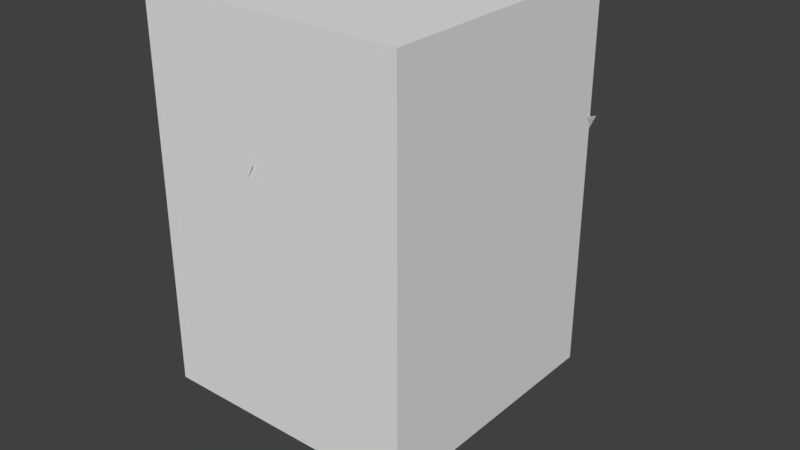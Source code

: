# Source: wz_vegetation_bush_small.blend  (saved by Blender 2.79.0; exported with 4.5.12 LTS)
import bpy
from mathutils import Matrix  # noqa: F401  (used for matrix-valued properties, if any)

bpy.ops.wm.read_factory_settings(use_empty=True)
scene = bpy.context.scene
scene.name = 'Scene'

# ---- collections
col_collection_1 = bpy.data.collections.new('Collection 1'); scene.collection.children.link(col_collection_1)

# ---- materials (node trees are filled in below, after node groups)
mat_mtl_bush_lod = bpy.data.materials.new('mtl_bush_lod')
mat_mtl_bush_lod.alpha_threshold = 0.0
mat_mtl_bush_lod.use_transparent_shadow = False
mat_mtl_bush_lod.roughness = 0.5
mat_mtl_bush = bpy.data.materials.new('mtl_bush')
mat_mtl_bush.alpha_threshold = 0.0
mat_mtl_bush.use_transparent_shadow = False
mat_mtl_bush.roughness = 0.5

# ---- material node trees

# ---- world
world_world = bpy.data.worlds.new('World'); scene.world = world_world
world_world.color = (0.05088, 0.05088, 0.05088)
world_world.use_sun_shadow = False
world_world.sun_shadow_jitter_overblur = 0.0
world_world.cycles.sampling_method = 'MANUAL'

# ---- meshes
me_g_bush_lod1 = bpy.data.meshes.new('g_bush_lod1')
me_g_bush_lod1.from_pydata([(-0.09969, 0.5563, 0.6222), (-1.847e-05, 0.001061, -0.027), (-0.006694, 0.3847, 0.2612), (-0.00796, 0.4574, 1.126), (0.004013, -0.2306, 1.129), (-0.0829, -0.4088, 0.9546), (0.09734, -0.4212, 0.5754), (-0.4239, -0.007375, 0.6094), (-0.1816, -0.003159, 1.172), (-0.005227, -9.095e-05, -0.04435), (0.3093, -0.03619, 0.3154), (0.4326, 0.04909, 0.68), (0.3932, -0.03472, 0.8575), (0.1887, 0.003283, 1.145), (-0.02102, 0.001524, 0.2146), (-0.02512, -0.004566, 0.3872), (-0.3431, -0.315, 0.6682), (-0.1268, -0.1553, 0.1981), (0.006411, 0.03572, 0.1445), (0.1965, 0.1551, 0.7556), (0.4692, 0.4538, 0.7677), (0.2863, 0.4569, 0.3728), (0.2954, 0.5516, 0.4977), (0.0003826, 0.001111, -0.0216), (0.1387, 0.4028, 0.209), (0.1649, 0.4789, 0.9008), (-0.08316, -0.2415, 0.9029), (-0.05261, -0.4587, 0.7637), (-0.2466, -0.4102, 0.4603), (0.4437, -0.1528, 0.4875), (0.1901, -0.06546, 0.9376), (0.005472, -0.001884, -0.03548), (-0.338, 0.06776, 0.2523), (-0.4386, 0.1997, 0.544), (-0.4259, 0.09802, 0.686), (-0.1975, 0.06803, 0.9162), (0.02265, -0.005588, 0.1717), (0.02489, -0.0134, 0.3098), (0.2534, -0.4491, 0.5345), (0.08035, -0.2069, 0.1585), (0.005474, 0.0398, 0.1156), (-0.1538, 0.2306, 0.6045), (-0.3387, 0.6383, 0.6142), (-0.1451, 0.579, 0.2982), (4.102e-08, 2.864e-10, -0.4129), (-0.0002394, 0.01376, 5.127e-09), (0.0118, 0.007087, 5.127e-09), (0.01204, -0.006673, 5.127e-09), (0.0002394, -0.01376, 5.127e-09), (-0.0118, -0.007087, 5.127e-09), (-0.01204, 0.006673, 5.127e-09), (4.102e-08, 2.864e-10, 0.09633)], [], [(4, 6, 0), (5, 6, 4), (3, 4, 0), (17, 15, 16), (2, 0, 6), (21, 19, 18), (10, 11, 7), (1, 2, 6), (17, 14, 15), (21, 20, 19), (8, 7, 13), (9, 10, 7), (11, 12, 7), (13, 7, 12), (26, 28, 22), (27, 28, 26), (25, 26, 22), (39, 37, 38), (24, 22, 28), (43, 41, 40), (32, 33, 29), (23, 24, 28), (39, 36, 37), (43, 42, 41), (30, 29, 35), (31, 32, 29), (33, 34, 29), (35, 29, 34), (44, 45, 46), (44, 46, 47), (44, 47, 48), (44, 48, 49), (44, 49, 50), (44, 50, 45), (47, 46, 51), (50, 49, 51), (46, 45, 51), (48, 47, 51), (45, 50, 51), (49, 48, 51)])
me_g_bush_lod1.polygons.foreach_set('use_smooth', [0, 0, 0, 0, 0, 0, 0, 0, 0, 0, 0, 0, 0, 0, 0, 0, 0, 0, 0, 0, 0, 0, 0, 0, 0, 0, 0, 0, 1, 1, 1, 1, 1, 1, 1, 1, 1, 1, 1, 1])
_uv = me_g_bush_lod1.uv_layers.new(name='UVMap')
_uv.uv.foreach_set('vector', [0.5618, 0.642, 0.4551, 0.3347, 1.0, 0.3607, 0.4637, 0.5453, 0.4551, 0.3347, 0.5618, 0.642, 0.9442, 0.6405, 0.5618, 0.642, 1.0, 0.3607, 0.3844, 0.04037, 0.3815, 0.1861, 0.1002, 0.1255, 0.9038, 0.1601, 1.0, 0.3607, 0.4551, 0.3347, 0.7113, 0.9423, 0.6402, 0.6763, 0.9819, 0.7948, 0.4407, 0.4847, 0.5157, 0.704, 0.0, 0.7116, 0.6906, 0.0, 0.9038, 0.1601, 0.4551, 0.3347, 0.3844, 0.04037, 0.4522, 0.1212, 0.3815, 0.1861, 0.7113, 0.9423, 0.497, 0.8421, 0.6402, 0.6763, 0.1458, 1.0, 0.0, 0.7116, 0.3685, 0.9839, 0.2519, 0.2683, 0.4407, 0.4847, 0.0, 0.7116, 0.5157, 0.704, 0.4911, 0.8108, 0.0, 0.7116, 0.3685, 0.9839, 0.0, 0.7116, 0.4911, 0.8108, 0.5618, 0.642, 0.4551, 0.3347, 1.0, 0.3607, 0.4637, 0.5453, 0.4551, 0.3347, 0.5618, 0.642, 0.9442, 0.6405, 0.5618, 0.642, 1.0, 0.3607, 0.3844, 0.04037, 0.3815, 0.1861, 0.1002, 0.1255, 0.9038, 0.1601, 1.0, 0.3607, 0.4551, 0.3347, 0.7113, 0.9423, 0.6402, 0.6763, 0.9819, 0.7948, 0.4407, 0.4847, 0.5157, 0.704, 0.0, 0.7116, 0.6906, 0.0, 0.9038, 0.1601, 0.4551, 0.3347, 0.3844, 0.04037, 0.4522, 0.1212, 0.3815, 0.1861, 0.7113, 0.9423, 0.497, 0.8421, 0.6402, 0.6763, 0.1458, 1.0, 0.0, 0.7116, 0.3685, 0.9839, 0.2519, 0.2683, 0.4407, 0.4847, 0.0, 0.7116, 0.5157, 0.704, 0.4911, 0.8108, 0.0, 0.7116, 0.3685, 0.9839, 0.0, 0.7116, 0.4911, 0.8108, 0.2525, 0.2725, 0.259, 0.3376, 0.2579, 0.3377, 0.2525, 0.2725, 0.2579, 0.3377, 0.2556, 0.338, 0.2525, 0.2725, 0.2556, 0.338, 0.2545, 0.3381, 0.2525, 0.2725, 0.2545, 0.3381, 0.2556, 0.338, 0.2525, 0.2725, 0.2556, 0.338, 0.2579, 0.3377, 0.2525, 0.2725, 0.2579, 0.3377, 0.259, 0.3376, 0.2556, 0.338, 0.2579, 0.3377, 0.2577, 0.3531, 0.2579, 0.3377, 0.2556, 0.338, 0.2577, 0.3531, 0.2579, 0.3377, 0.259, 0.3376, 0.2577, 0.3531, 0.2545, 0.3381, 0.2556, 0.338, 0.2577, 0.3531, 0.259, 0.3376, 0.2579, 0.3377, 0.2577, 0.3531, 0.2556, 0.338, 0.2545, 0.3381, 0.2577, 0.3531])
me_g_bush_lod1.materials.append(mat_mtl_bush_lod)
me_g_bush_lod1.use_remesh_preserve_volume = False
me_g_bush_lod1.use_remesh_preserve_attributes = False
me_g_bush_lod1.use_mirror_vertex_groups = False
me_g_bush_lod1.update()
me_g_none = bpy.data.meshes.new('g_none')
me_g_none.from_pydata([(0.0, 0.0, 0.0), (0.0, 0.0, 0.0), (0.0, 0.0, 0.0)], [], [(0, 2, 1)])
me_g_none.use_remesh_preserve_volume = False
me_g_none.use_remesh_preserve_attributes = False
me_g_none.use_mirror_vertex_groups = False
me_g_none.update()
me_c_visblocker = bpy.data.meshes.new('c_visblocker')
me_c_visblocker.from_pydata([(-0.45, -0.45, -0.1), (-0.45, -0.45, 1.2), (-0.45, 0.45, -0.1), (-0.45, 0.45, 1.2), (0.45, -0.45, -0.1), (0.45, -0.45, 1.2), (0.45, 0.45, -0.1), (0.45, 0.45, 1.2)], [], [(0, 1, 3, 2), (2, 3, 7, 6), (6, 7, 5, 4), (4, 5, 1, 0), (2, 6, 4, 0), (7, 3, 1, 5)])
me_c_visblocker.use_remesh_preserve_volume = False
me_c_visblocker.use_remesh_preserve_attributes = False
me_c_visblocker.use_mirror_vertex_groups = False
me_c_visblocker.update()
me_co_culling = bpy.data.meshes.new('co_culling')
me_co_culling.from_pydata([(0.0, 0.0, 0.0), (0.0, 0.0, 0.0), (0.0, 0.0, 0.0), (0.0, 0.0, 0.0), (0.0, 0.0, 0.0), (0.0, 0.0, 0.0), (0.0, 0.0, 0.0), (0.0, 0.0, 0.0)], [], [(0, 1, 3, 2), (2, 3, 7, 6), (6, 7, 5, 4), (4, 5, 1, 0), (2, 6, 4, 0), (7, 3, 1, 5)])
me_co_culling.use_remesh_preserve_volume = False
me_co_culling.use_remesh_preserve_attributes = False
me_co_culling.use_mirror_vertex_groups = False
me_co_culling.update()
me_g_bush_lod0 = bpy.data.meshes.new('g_bush_lod0')
me_g_bush_lod0.from_pydata([(-0.09969, 0.5563, 0.6222), (-1.847e-05, 0.001061, -0.027), (-0.006694, 0.3847, 0.2612), (-0.00796, 0.4574, 1.126), (0.004013, -0.2306, 1.129), (-0.0829, -0.4088, 0.9546), (0.09734, -0.4212, 0.5754), (-0.4239, -0.007375, 0.6094), (-0.1816, -0.003159, 1.172), (-0.005227, -9.095e-05, -0.04435), (0.3093, -0.03619, 0.3154), (0.4326, 0.04909, 0.68), (0.3932, -0.03472, 0.8575), (0.1887, 0.003283, 1.145), (-0.02102, 0.001524, 0.2146), (-0.02512, -0.004566, 0.3872), (-0.3431, -0.315, 0.6682), (-0.1268, -0.1553, 0.1981), (0.006411, 0.03572, 0.1445), (0.1965, 0.1551, 0.7556), (0.4692, 0.4538, 0.7677), (0.2863, 0.4569, 0.3728), (0.2954, 0.5516, 0.4977), (0.0003826, 0.001111, -0.0216), (0.1387, 0.4028, 0.209), (0.1649, 0.4789, 0.9008), (-0.08316, -0.2415, 0.9029), (-0.05261, -0.4587, 0.7637), (-0.2466, -0.4102, 0.4603), (0.4437, -0.1528, 0.4875), (0.1901, -0.06546, 0.9376), (0.005472, -0.001884, -0.03548), (-0.338, 0.06776, 0.2523), (-0.4386, 0.1997, 0.544), (-0.4259, 0.09802, 0.686), (-0.1975, 0.06803, 0.9162), (0.02265, -0.005588, 0.1717), (0.02489, -0.0134, 0.3098), (0.2534, -0.4491, 0.5345), (0.08035, -0.2069, 0.1585), (0.005474, 0.0398, 0.1156), (-0.1538, 0.2306, 0.6045), (-0.3387, 0.6383, 0.6142), (-0.1451, 0.579, 0.2982), (4.102e-08, 2.864e-10, -0.4129), (-0.0002394, 0.01376, 5.127e-09), (0.0118, 0.007087, 5.127e-09), (0.01204, -0.006673, 5.127e-09), (0.0002394, -0.01376, 5.127e-09), (-0.0118, -0.007087, 5.127e-09), (-0.01204, 0.006673, 5.127e-09), (4.102e-08, 2.864e-10, 0.09633)], [], [(4, 6, 0), (5, 6, 4), (3, 4, 0), (17, 15, 16), (2, 0, 6), (21, 19, 18), (10, 11, 7), (1, 2, 6), (17, 14, 15), (21, 20, 19), (8, 7, 13), (9, 10, 7), (11, 12, 7), (13, 7, 12), (26, 28, 22), (27, 28, 26), (25, 26, 22), (39, 37, 38), (24, 22, 28), (43, 41, 40), (32, 33, 29), (23, 24, 28), (39, 36, 37), (43, 42, 41), (30, 29, 35), (31, 32, 29), (33, 34, 29), (35, 29, 34), (44, 45, 46), (44, 46, 47), (44, 47, 48), (44, 48, 49), (44, 49, 50), (44, 50, 45), (47, 46, 51), (50, 49, 51), (46, 45, 51), (48, 47, 51), (45, 50, 51), (49, 48, 51)])
me_g_bush_lod0.polygons.foreach_set('use_smooth', [0, 0, 0, 0, 0, 0, 0, 0, 0, 0, 0, 0, 0, 0, 0, 0, 0, 0, 0, 0, 0, 0, 0, 0, 0, 0, 0, 0, 1, 1, 1, 1, 1, 1, 1, 1, 1, 1, 1, 1])
_uv = me_g_bush_lod0.uv_layers.new(name='UVMap')
_uv.uv.foreach_set('vector', [0.5618, 0.642, 0.4551, 0.3347, 1.0, 0.3607, 0.4637, 0.5453, 0.4551, 0.3347, 0.5618, 0.642, 0.9442, 0.6405, 0.5618, 0.642, 1.0, 0.3607, 0.3844, 0.04037, 0.3815, 0.1861, 0.1002, 0.1255, 0.9038, 0.1601, 1.0, 0.3607, 0.4551, 0.3347, 0.7113, 0.9423, 0.6402, 0.6763, 0.9819, 0.7948, 0.4407, 0.4847, 0.5157, 0.704, 0.0, 0.7116, 0.6906, 0.0, 0.9038, 0.1601, 0.4551, 0.3347, 0.3844, 0.04037, 0.4522, 0.1212, 0.3815, 0.1861, 0.7113, 0.9423, 0.497, 0.8421, 0.6402, 0.6763, 0.1458, 1.0, 0.0, 0.7116, 0.3685, 0.9839, 0.2519, 0.2683, 0.4407, 0.4847, 0.0, 0.7116, 0.5157, 0.704, 0.4911, 0.8108, 0.0, 0.7116, 0.3685, 0.9839, 0.0, 0.7116, 0.4911, 0.8108, 0.5618, 0.642, 0.4551, 0.3347, 1.0, 0.3607, 0.4637, 0.5453, 0.4551, 0.3347, 0.5618, 0.642, 0.9442, 0.6405, 0.5618, 0.642, 1.0, 0.3607, 0.3844, 0.04037, 0.3815, 0.1861, 0.1002, 0.1255, 0.9038, 0.1601, 1.0, 0.3607, 0.4551, 0.3347, 0.7113, 0.9423, 0.6402, 0.6763, 0.9819, 0.7948, 0.4407, 0.4847, 0.5157, 0.704, 0.0, 0.7116, 0.6906, 0.0, 0.9038, 0.1601, 0.4551, 0.3347, 0.3844, 0.04037, 0.4522, 0.1212, 0.3815, 0.1861, 0.7113, 0.9423, 0.497, 0.8421, 0.6402, 0.6763, 0.1458, 1.0, 0.0, 0.7116, 0.3685, 0.9839, 0.2519, 0.2683, 0.4407, 0.4847, 0.0, 0.7116, 0.5157, 0.704, 0.4911, 0.8108, 0.0, 0.7116, 0.3685, 0.9839, 0.0, 0.7116, 0.4911, 0.8108, 0.2525, 0.2725, 0.259, 0.3376, 0.2579, 0.3377, 0.2525, 0.2725, 0.2579, 0.3377, 0.2556, 0.338, 0.2525, 0.2725, 0.2556, 0.338, 0.2545, 0.3381, 0.2525, 0.2725, 0.2545, 0.3381, 0.2556, 0.338, 0.2525, 0.2725, 0.2556, 0.338, 0.2579, 0.3377, 0.2525, 0.2725, 0.2579, 0.3377, 0.259, 0.3376, 0.2556, 0.338, 0.2579, 0.3377, 0.2577, 0.3531, 0.2579, 0.3377, 0.2556, 0.338, 0.2577, 0.3531, 0.2579, 0.3377, 0.259, 0.3376, 0.2577, 0.3531, 0.2545, 0.3381, 0.2556, 0.338, 0.2577, 0.3531, 0.259, 0.3376, 0.2579, 0.3377, 0.2577, 0.3531, 0.2556, 0.338, 0.2545, 0.3381, 0.2577, 0.3531])
me_g_bush_lod0.materials.append(mat_mtl_bush)
me_g_bush_lod0.use_remesh_preserve_volume = False
me_g_bush_lod0.use_remesh_preserve_attributes = False
me_g_bush_lod0.use_mirror_vertex_groups = False
me_g_bush_lod0.update()

# ---- objects
ob_g_bush_lod1 = bpy.data.objects.new('g_bush_lod1', me_g_bush_lod1)
ob_g_none = bpy.data.objects.new('g_none', me_g_none)
ob_c_visblocker = bpy.data.objects.new('c_visblocker', me_c_visblocker)
ob_co_culling = bpy.data.objects.new('co_culling', me_co_culling)
ob_g_bush_lod0 = bpy.data.objects.new('g_bush_lod0', me_g_bush_lod0)

# ---- transforms, parenting, visibility, modifiers, constraints
ob_g_bush_lod1.location = (0.0, 0.0, 0.0)
ob_g_bush_lod1.lineart.crease_threshold = 0.0
ob_g_none.location = (0.0, 0.0, 0.0)
ob_g_none.lineart.crease_threshold = 0.0
ob_c_visblocker.location = (0.0, 0.0, 0.0)
ob_c_visblocker.hide_viewport = True
ob_c_visblocker.lineart.crease_threshold = 0.0
ob_co_culling.location = (0.0, 0.0, 0.0)
ob_co_culling.hide_viewport = True
ob_co_culling.lineart.crease_threshold = 0.0
ob_g_bush_lod0.location = (0.0, 0.0, 0.0)
ob_g_bush_lod0.lineart.crease_threshold = 0.0

# ---- collection membership
col_collection_1.objects.link(ob_g_bush_lod1)
col_collection_1.objects.link(ob_g_none)
col_collection_1.objects.link(ob_c_visblocker)
col_collection_1.objects.link(ob_co_culling)
col_collection_1.objects.link(ob_g_bush_lod0)

# ---- scene / render settings (as saved in the file)
scene.frame_start = 1; scene.frame_end = 250; scene.frame_set(1)
scene.render.engine = 'BLENDER_EEVEE_NEXT'
scene.render.resolution_percentage = 50
scene.render.dither_intensity = 0.0
scene.cycles.use_denoising = False
scene.cycles.samples = 128
scene.cycles.sampling_pattern = 'TABULATED_SOBOL'
scene.cycles.use_adaptive_sampling = False
scene.cycles.use_light_tree = False
scene.cycles.blur_glossy = 0.0
scene.cycles.sample_clamp_indirect = 0.0
scene.view_settings.view_transform = 'Standard'
bpy.context.view_layer.update()

# ---- added for rendering (the .blend has no active camera and no usable light): camera, sun
cam_auto = bpy.data.cameras.new('AutoCamera')
cam_auto.lens = 50.0
cam_auto.sensor_width = 36.0
cam_auto.clip_end = 1000.0
ob_auto_camera = bpy.data.objects.new('AutoCamera', cam_auto)
scene.collection.objects.link(ob_auto_camera)
ob_auto_camera.location = (2.00467, -2.30432, 1.98964)
ob_auto_camera.rotation_euler = (1.09748, -7.21219e-08, 0.694738)
scene.camera = ob_auto_camera
light_auto_sun = bpy.data.lights.new('AutoSun', 'SUN')
light_auto_sun.energy = 3.0
light_auto_sun.angle = 0.0523599
ob_auto_sun = bpy.data.objects.new('AutoSun', light_auto_sun)
scene.collection.objects.link(ob_auto_sun)
ob_auto_sun.rotation_euler = (0.872665, 0.174533, 0.523599)
bpy.context.view_layer.update()
